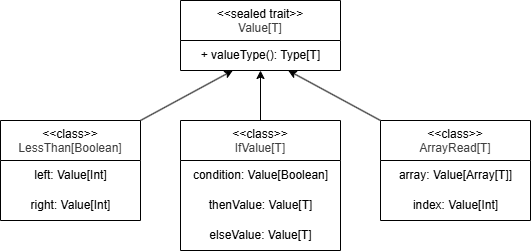

The diagram above was exported from draw.io. Its source (the exported page's mxGraphModel, read from the mxfile embedded in the PNG):
<mxGraphModel dx="1784" dy="705" grid="1" gridSize="10" guides="1" tooltips="1" connect="1" arrows="1" fold="1" page="1" pageScale="1" pageWidth="850" pageHeight="1100" math="0" shadow="0">
  <root>
    <mxCell id="0" />
    <mxCell id="1" parent="0" />
    <mxCell id="2" value="&amp;lt;&amp;lt;sealed trait&amp;gt;&amp;gt;&lt;br&gt;&lt;span style=&quot;color: rgb(63, 63, 63);&quot;&gt;Value[T]&lt;/span&gt;" style="swimlane;fontStyle=0;align=center;verticalAlign=top;childLayout=stackLayout;horizontal=1;startSize=40;horizontalStack=0;resizeParent=1;resizeParentMax=0;resizeLast=0;collapsible=0;marginBottom=0;html=1;whiteSpace=wrap;" vertex="1" parent="1">
      <mxGeometry x="-360" y="120" width="160" height="70" as="geometry" />
    </mxCell>
    <mxCell id="3" value="+ valueType(): Type[T]" style="text;html=1;align=center;verticalAlign=middle;resizable=0;points=[];autosize=1;strokeColor=none;fillColor=none;" vertex="1" parent="2">
      <mxGeometry y="40" width="160" height="30" as="geometry" />
    </mxCell>
    <mxCell id="8" style="edgeStyle=none;html=1;exitX=1;exitY=0;exitDx=0;exitDy=0;" edge="1" parent="1" source="4" target="3">
      <mxGeometry relative="1" as="geometry" />
    </mxCell>
    <mxCell id="4" value="&amp;lt;&amp;lt;class&amp;gt;&amp;gt;&lt;br&gt;&lt;span style=&quot;color: rgb(63, 63, 63);&quot;&gt;LessThan[Boolean]&lt;/span&gt;" style="swimlane;fontStyle=0;align=center;verticalAlign=top;childLayout=stackLayout;horizontal=1;startSize=40;horizontalStack=0;resizeParent=1;resizeParentMax=0;resizeLast=0;collapsible=0;marginBottom=0;html=1;whiteSpace=wrap;" vertex="1" parent="1">
      <mxGeometry x="-540" y="240" width="140" height="100" as="geometry" />
    </mxCell>
    <mxCell id="5" value="left: Value[Int]" style="text;html=1;align=center;verticalAlign=middle;resizable=0;points=[];autosize=1;strokeColor=none;fillColor=none;" vertex="1" parent="4">
      <mxGeometry y="40" width="140" height="30" as="geometry" />
    </mxCell>
    <mxCell id="6" value="right: Value[Int]" style="text;html=1;align=center;verticalAlign=middle;resizable=0;points=[];autosize=1;strokeColor=none;fillColor=none;" vertex="1" parent="4">
      <mxGeometry y="70" width="140" height="30" as="geometry" />
    </mxCell>
    <mxCell id="9" value="&amp;lt;&amp;lt;class&amp;gt;&amp;gt;&lt;br&gt;&lt;span style=&quot;color: rgb(63, 63, 63);&quot;&gt;IfValue[T]&lt;/span&gt;" style="swimlane;fontStyle=0;align=center;verticalAlign=top;childLayout=stackLayout;horizontal=1;startSize=40;horizontalStack=0;resizeParent=1;resizeParentMax=0;resizeLast=0;collapsible=0;marginBottom=0;html=1;whiteSpace=wrap;" vertex="1" parent="1">
      <mxGeometry x="-360" y="240" width="160" height="130" as="geometry" />
    </mxCell>
    <mxCell id="10" value="condition: Value[Boolean]" style="text;html=1;align=center;verticalAlign=middle;resizable=0;points=[];autosize=1;strokeColor=none;fillColor=none;" vertex="1" parent="9">
      <mxGeometry y="40" width="160" height="30" as="geometry" />
    </mxCell>
    <mxCell id="11" value="thenValue: Value[T]" style="text;html=1;align=center;verticalAlign=middle;resizable=0;points=[];autosize=1;strokeColor=none;fillColor=none;" vertex="1" parent="9">
      <mxGeometry y="70" width="160" height="30" as="geometry" />
    </mxCell>
    <mxCell id="13" value="elseValue: Value[T]" style="text;html=1;align=center;verticalAlign=middle;resizable=0;points=[];autosize=1;strokeColor=none;fillColor=none;" vertex="1" parent="9">
      <mxGeometry y="100" width="160" height="30" as="geometry" />
    </mxCell>
    <mxCell id="12" style="edgeStyle=none;html=1;exitX=0.5;exitY=0;exitDx=0;exitDy=0;" edge="1" parent="1" source="9" target="3">
      <mxGeometry relative="1" as="geometry">
        <mxPoint x="-268.09353147937554" y="236.73" as="sourcePoint" />
        <mxPoint x="-271.90999999999997" y="189.99999999999997" as="targetPoint" />
      </mxGeometry>
    </mxCell>
    <mxCell id="18" style="edgeStyle=none;html=1;exitX=0;exitY=0;exitDx=0;exitDy=0;" edge="1" parent="1" source="14" target="3">
      <mxGeometry relative="1" as="geometry" />
    </mxCell>
    <mxCell id="14" value="&amp;lt;&amp;lt;class&amp;gt;&amp;gt;&lt;br&gt;&lt;span style=&quot;color: rgb(63, 63, 63);&quot;&gt;ArrayRead[T]&lt;/span&gt;" style="swimlane;fontStyle=0;align=center;verticalAlign=top;childLayout=stackLayout;horizontal=1;startSize=40;horizontalStack=0;resizeParent=1;resizeParentMax=0;resizeLast=0;collapsible=0;marginBottom=0;html=1;whiteSpace=wrap;" vertex="1" parent="1">
      <mxGeometry x="-160" y="240" width="150" height="100" as="geometry" />
    </mxCell>
    <mxCell id="15" value="array: Value[Array[T]]" style="text;html=1;align=center;verticalAlign=middle;resizable=0;points=[];autosize=1;strokeColor=none;fillColor=none;" vertex="1" parent="14">
      <mxGeometry y="40" width="150" height="30" as="geometry" />
    </mxCell>
    <mxCell id="16" value="index: Value[Int]" style="text;html=1;align=center;verticalAlign=middle;resizable=0;points=[];autosize=1;strokeColor=none;fillColor=none;" vertex="1" parent="14">
      <mxGeometry y="70" width="150" height="30" as="geometry" />
    </mxCell>
  </root>
</mxGraphModel>